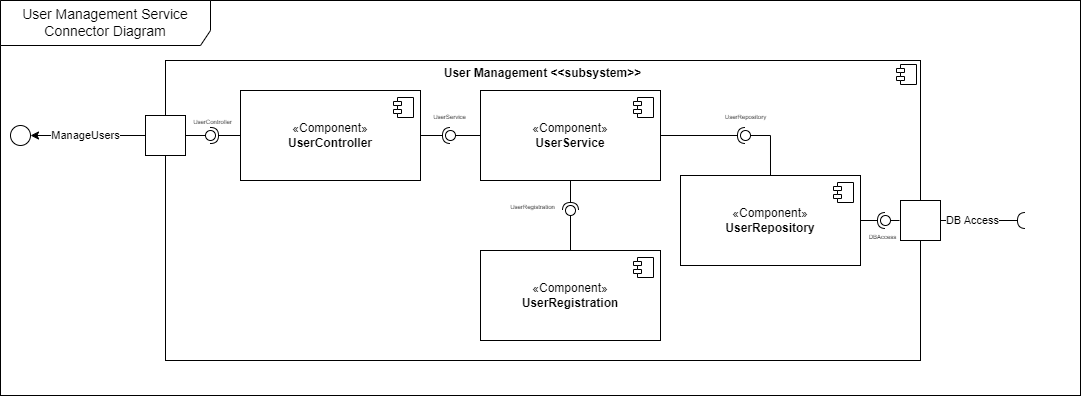

The diagram above was exported from draw.io. Its source (the exported page's mxGraphModel, read from the mxfile embedded in the PNG):
<mxGraphModel dx="809" dy="317" grid="1" gridSize="10" guides="1" tooltips="1" connect="1" arrows="1" fold="1" page="1" pageScale="1" pageWidth="1100" pageHeight="850" background="none" math="0" shadow="0">
  <root>
    <mxCell id="0" />
    <mxCell id="1" parent="0" />
    <mxCell id="0Xl0PtAtxqEv-4dNr-w4-1" value="" style="rounded=0;whiteSpace=wrap;html=1;" parent="1" vertex="1">
      <mxGeometry width="1080" height="395" as="geometry" />
    </mxCell>
    <mxCell id="bTd2GlGQb38kRfPlivLD-74" value="&lt;p style=&quot;margin:0px;margin-top:6px;text-align:center;&quot;&gt;&lt;b&gt;User Management &amp;lt;&amp;lt;subsystem&amp;gt;&amp;gt;&lt;/b&gt;&lt;/p&gt;" style="align=left;overflow=fill;html=1;dropTarget=0;whiteSpace=wrap;" parent="1" vertex="1">
      <mxGeometry x="165" y="60" width="755" height="300" as="geometry" />
    </mxCell>
    <mxCell id="bTd2GlGQb38kRfPlivLD-75" value="" style="shape=component;jettyWidth=8;jettyHeight=4;" parent="bTd2GlGQb38kRfPlivLD-74" vertex="1">
      <mxGeometry x="1" width="20" height="20" relative="1" as="geometry">
        <mxPoint x="-24" y="4" as="offset" />
      </mxGeometry>
    </mxCell>
    <mxCell id="bTd2GlGQb38kRfPlivLD-76" value="" style="verticalLabelPosition=bottom;verticalAlign=top;html=1;shape=mxgraph.basic.rect;fillColor2=none;strokeWidth=1;size=20;indent=5;" parent="1" vertex="1">
      <mxGeometry x="145" y="115" width="40" height="40" as="geometry" />
    </mxCell>
    <mxCell id="bTd2GlGQb38kRfPlivLD-78" value="" style="verticalLabelPosition=bottom;verticalAlign=top;html=1;shape=mxgraph.basic.rect;fillColor2=none;strokeWidth=1;size=20;indent=5;" parent="1" vertex="1">
      <mxGeometry x="900" y="200" width="40" height="40" as="geometry" />
    </mxCell>
    <mxCell id="bTd2GlGQb38kRfPlivLD-79" value="" style="rounded=0;orthogonalLoop=1;jettySize=auto;html=1;endArrow=halfCircle;endFill=0;endSize=6;strokeWidth=1;sketch=0;fontSize=12;curved=1;" parent="1" source="bTd2GlGQb38kRfPlivLD-78" edge="1">
      <mxGeometry x="970" y="515" width="10" height="10" as="geometry">
        <mxPoint x="1025" y="220" as="targetPoint" />
      </mxGeometry>
    </mxCell>
    <mxCell id="bTd2GlGQb38kRfPlivLD-80" value="DB Access" style="edgeLabel;html=1;align=center;verticalAlign=middle;resizable=0;points=[];" parent="bTd2GlGQb38kRfPlivLD-79" vertex="1" connectable="0">
      <mxGeometry relative="1" as="geometry">
        <mxPoint x="-11" as="offset" />
      </mxGeometry>
    </mxCell>
    <mxCell id="bTd2GlGQb38kRfPlivLD-81" value="" style="ellipse;whiteSpace=wrap;html=1;align=center;aspect=fixed;fillColor=none;strokeColor=none;resizable=0;perimeter=centerPerimeter;rotatable=0;allowArrows=0;points=[];outlineConnect=1;" parent="1" vertex="1">
      <mxGeometry x="905" y="205" width="10" height="10" as="geometry" />
    </mxCell>
    <mxCell id="bTd2GlGQb38kRfPlivLD-83" value="" style="edgeStyle=orthogonalEdgeStyle;rounded=0;orthogonalLoop=1;jettySize=auto;html=1;entryX=1;entryY=0.5;entryDx=0;entryDy=0;" parent="1" source="bTd2GlGQb38kRfPlivLD-76" target="bTd2GlGQb38kRfPlivLD-137" edge="1">
      <mxGeometry relative="1" as="geometry">
        <mxPoint x="35" y="135" as="targetPoint" />
      </mxGeometry>
    </mxCell>
    <mxCell id="bTd2GlGQb38kRfPlivLD-84" value="ManageUsers" style="edgeLabel;html=1;align=center;verticalAlign=middle;resizable=0;points=[];" parent="bTd2GlGQb38kRfPlivLD-83" vertex="1" connectable="0">
      <mxGeometry x="0.125" y="3" relative="1" as="geometry">
        <mxPoint x="5" y="-3" as="offset" />
      </mxGeometry>
    </mxCell>
    <mxCell id="bTd2GlGQb38kRfPlivLD-88" value="«Component»&lt;br&gt;&lt;b&gt;UserController&lt;/b&gt;" style="html=1;dropTarget=0;whiteSpace=wrap;" parent="1" vertex="1">
      <mxGeometry x="240" y="90" width="180" height="90" as="geometry" />
    </mxCell>
    <mxCell id="bTd2GlGQb38kRfPlivLD-89" value="" style="shape=module;jettyWidth=8;jettyHeight=4;" parent="bTd2GlGQb38kRfPlivLD-88" vertex="1">
      <mxGeometry x="1" width="20" height="20" relative="1" as="geometry">
        <mxPoint x="-27" y="7" as="offset" />
      </mxGeometry>
    </mxCell>
    <mxCell id="bTd2GlGQb38kRfPlivLD-90" value="«Component»&lt;br&gt;&lt;b&gt;UserService&lt;/b&gt;" style="html=1;dropTarget=0;whiteSpace=wrap;" parent="1" vertex="1">
      <mxGeometry x="480" y="90" width="180" height="90" as="geometry" />
    </mxCell>
    <mxCell id="bTd2GlGQb38kRfPlivLD-91" value="" style="shape=module;jettyWidth=8;jettyHeight=4;" parent="bTd2GlGQb38kRfPlivLD-90" vertex="1">
      <mxGeometry x="1" width="20" height="20" relative="1" as="geometry">
        <mxPoint x="-27" y="7" as="offset" />
      </mxGeometry>
    </mxCell>
    <mxCell id="bTd2GlGQb38kRfPlivLD-92" value="«Component»&lt;br&gt;&lt;b&gt;UserRegistration&lt;/b&gt;" style="html=1;dropTarget=0;whiteSpace=wrap;" parent="1" vertex="1">
      <mxGeometry x="480" y="250" width="180" height="90" as="geometry" />
    </mxCell>
    <mxCell id="bTd2GlGQb38kRfPlivLD-93" value="" style="shape=module;jettyWidth=8;jettyHeight=4;" parent="bTd2GlGQb38kRfPlivLD-92" vertex="1">
      <mxGeometry x="1" width="20" height="20" relative="1" as="geometry">
        <mxPoint x="-27" y="7" as="offset" />
      </mxGeometry>
    </mxCell>
    <mxCell id="bTd2GlGQb38kRfPlivLD-101" value="" style="ellipse;whiteSpace=wrap;html=1;align=center;aspect=fixed;fillColor=none;strokeColor=none;resizable=0;perimeter=centerPerimeter;rotatable=0;allowArrows=0;points=[];outlineConnect=1;" parent="1" vertex="1">
      <mxGeometry x="515" y="260" width="10" height="10" as="geometry" />
    </mxCell>
    <mxCell id="bTd2GlGQb38kRfPlivLD-103" value="" style="ellipse;whiteSpace=wrap;html=1;align=center;aspect=fixed;fillColor=none;strokeColor=none;resizable=0;perimeter=centerPerimeter;rotatable=0;allowArrows=0;points=[];outlineConnect=1;" parent="1" vertex="1">
      <mxGeometry x="515" y="155" width="10" height="10" as="geometry" />
    </mxCell>
    <mxCell id="bTd2GlGQb38kRfPlivLD-107" value="" style="rounded=0;orthogonalLoop=1;jettySize=auto;html=1;endArrow=halfCircle;endFill=0;endSize=6;strokeWidth=1;sketch=0;exitX=0.5;exitY=1;exitDx=0;exitDy=0;" parent="1" source="bTd2GlGQb38kRfPlivLD-90" target="bTd2GlGQb38kRfPlivLD-109" edge="1">
      <mxGeometry relative="1" as="geometry">
        <mxPoint x="380" y="195" as="sourcePoint" />
      </mxGeometry>
    </mxCell>
    <mxCell id="bTd2GlGQb38kRfPlivLD-108" value="" style="rounded=0;orthogonalLoop=1;jettySize=auto;html=1;endArrow=oval;endFill=0;sketch=0;sourcePerimeterSpacing=0;targetPerimeterSpacing=0;endSize=10;exitX=0.5;exitY=0;exitDx=0;exitDy=0;" parent="1" source="bTd2GlGQb38kRfPlivLD-92" target="bTd2GlGQb38kRfPlivLD-109" edge="1">
      <mxGeometry relative="1" as="geometry">
        <mxPoint x="340" y="195" as="sourcePoint" />
      </mxGeometry>
    </mxCell>
    <mxCell id="bTd2GlGQb38kRfPlivLD-109" value="" style="ellipse;whiteSpace=wrap;html=1;align=center;aspect=fixed;fillColor=none;strokeColor=none;resizable=0;perimeter=centerPerimeter;rotatable=0;allowArrows=0;points=[];outlineConnect=1;" parent="1" vertex="1">
      <mxGeometry x="565" y="205" width="10" height="10" as="geometry" />
    </mxCell>
    <mxCell id="bTd2GlGQb38kRfPlivLD-110" value="" style="rounded=0;orthogonalLoop=1;jettySize=auto;html=1;endArrow=halfCircle;endFill=0;endSize=6;strokeWidth=1;sketch=0;exitX=0;exitY=0.5;exitDx=0;exitDy=0;" parent="1" source="bTd2GlGQb38kRfPlivLD-88" target="bTd2GlGQb38kRfPlivLD-112" edge="1">
      <mxGeometry relative="1" as="geometry">
        <mxPoint x="225" y="135" as="sourcePoint" />
      </mxGeometry>
    </mxCell>
    <mxCell id="bTd2GlGQb38kRfPlivLD-111" value="" style="rounded=0;orthogonalLoop=1;jettySize=auto;html=1;endArrow=oval;endFill=0;sketch=0;sourcePerimeterSpacing=0;targetPerimeterSpacing=0;endSize=10;" parent="1" target="bTd2GlGQb38kRfPlivLD-112" edge="1">
      <mxGeometry relative="1" as="geometry">
        <mxPoint x="185" y="135" as="sourcePoint" />
      </mxGeometry>
    </mxCell>
    <mxCell id="bTd2GlGQb38kRfPlivLD-112" value="" style="ellipse;whiteSpace=wrap;html=1;align=center;aspect=fixed;fillColor=none;strokeColor=none;resizable=0;perimeter=centerPerimeter;rotatable=0;allowArrows=0;points=[];outlineConnect=1;" parent="1" vertex="1">
      <mxGeometry x="205" y="130" width="10" height="10" as="geometry" />
    </mxCell>
    <mxCell id="bTd2GlGQb38kRfPlivLD-113" value="" style="rounded=0;orthogonalLoop=1;jettySize=auto;html=1;endArrow=halfCircle;endFill=0;endSize=6;strokeWidth=1;sketch=0;exitX=1;exitY=0.5;exitDx=0;exitDy=0;" parent="1" source="bTd2GlGQb38kRfPlivLD-88" target="bTd2GlGQb38kRfPlivLD-115" edge="1">
      <mxGeometry relative="1" as="geometry">
        <mxPoint x="503" y="140" as="sourcePoint" />
      </mxGeometry>
    </mxCell>
    <mxCell id="bTd2GlGQb38kRfPlivLD-114" value="" style="rounded=0;orthogonalLoop=1;jettySize=auto;html=1;endArrow=oval;endFill=0;sketch=0;sourcePerimeterSpacing=0;targetPerimeterSpacing=0;endSize=10;exitX=0;exitY=0.5;exitDx=0;exitDy=0;" parent="1" source="bTd2GlGQb38kRfPlivLD-90" target="bTd2GlGQb38kRfPlivLD-115" edge="1">
      <mxGeometry relative="1" as="geometry">
        <mxPoint x="463" y="140" as="sourcePoint" />
      </mxGeometry>
    </mxCell>
    <mxCell id="bTd2GlGQb38kRfPlivLD-115" value="" style="ellipse;whiteSpace=wrap;html=1;align=center;aspect=fixed;fillColor=none;strokeColor=none;resizable=0;perimeter=centerPerimeter;rotatable=0;allowArrows=0;points=[];outlineConnect=1;" parent="1" vertex="1">
      <mxGeometry x="445" y="130" width="10" height="10" as="geometry" />
    </mxCell>
    <mxCell id="bTd2GlGQb38kRfPlivLD-116" value="«Component»&lt;br&gt;&lt;b&gt;UserRepository&lt;/b&gt;" style="html=1;dropTarget=0;whiteSpace=wrap;" parent="1" vertex="1">
      <mxGeometry x="680" y="175" width="180" height="90" as="geometry" />
    </mxCell>
    <mxCell id="bTd2GlGQb38kRfPlivLD-117" value="" style="shape=module;jettyWidth=8;jettyHeight=4;" parent="bTd2GlGQb38kRfPlivLD-116" vertex="1">
      <mxGeometry x="1" width="20" height="20" relative="1" as="geometry">
        <mxPoint x="-27" y="7" as="offset" />
      </mxGeometry>
    </mxCell>
    <mxCell id="bTd2GlGQb38kRfPlivLD-125" value="" style="ellipse;whiteSpace=wrap;html=1;align=center;aspect=fixed;fillColor=none;strokeColor=none;resizable=0;perimeter=centerPerimeter;rotatable=0;allowArrows=0;points=[];outlineConnect=1;" parent="1" vertex="1">
      <mxGeometry x="870" y="215" width="10" height="10" as="geometry" />
    </mxCell>
    <mxCell id="bTd2GlGQb38kRfPlivLD-126" value="" style="rounded=0;orthogonalLoop=1;jettySize=auto;html=1;endArrow=halfCircle;endFill=0;endSize=6;strokeWidth=1;sketch=0;exitX=1;exitY=0.5;exitDx=0;exitDy=0;" parent="1" source="bTd2GlGQb38kRfPlivLD-116" target="bTd2GlGQb38kRfPlivLD-128" edge="1">
      <mxGeometry relative="1" as="geometry">
        <mxPoint x="850" y="120" as="sourcePoint" />
      </mxGeometry>
    </mxCell>
    <mxCell id="bTd2GlGQb38kRfPlivLD-127" value="" style="rounded=0;orthogonalLoop=1;jettySize=auto;html=1;endArrow=oval;endFill=0;sketch=0;sourcePerimeterSpacing=0;targetPerimeterSpacing=0;endSize=10;exitX=-0.025;exitY=0.5;exitDx=0;exitDy=0;exitPerimeter=0;" parent="1" source="bTd2GlGQb38kRfPlivLD-78" target="bTd2GlGQb38kRfPlivLD-128" edge="1">
      <mxGeometry relative="1" as="geometry">
        <mxPoint x="810" y="120" as="sourcePoint" />
      </mxGeometry>
    </mxCell>
    <mxCell id="bTd2GlGQb38kRfPlivLD-128" value="" style="ellipse;whiteSpace=wrap;html=1;align=center;aspect=fixed;fillColor=none;strokeColor=none;resizable=0;perimeter=centerPerimeter;rotatable=0;allowArrows=0;points=[];outlineConnect=1;" parent="1" vertex="1">
      <mxGeometry x="880" y="215" width="10" height="10" as="geometry" />
    </mxCell>
    <mxCell id="bTd2GlGQb38kRfPlivLD-131" value="" style="rounded=0;orthogonalLoop=1;jettySize=auto;html=1;endArrow=halfCircle;endFill=0;endSize=6;strokeWidth=1;sketch=0;fontSize=12;curved=1;entryX=0;entryY=0.8;entryDx=0;entryDy=0;entryPerimeter=0;" parent="1" source="bTd2GlGQb38kRfPlivLD-90" target="bTd2GlGQb38kRfPlivLD-132" edge="1">
      <mxGeometry x="810" y="530" width="10" height="10" as="geometry" />
    </mxCell>
    <mxCell id="bTd2GlGQb38kRfPlivLD-132" value="" style="ellipse;whiteSpace=wrap;html=1;align=center;aspect=fixed;fillColor=none;strokeColor=none;resizable=0;perimeter=centerPerimeter;rotatable=0;allowArrows=0;points=[];outlineConnect=1;" parent="1" vertex="1">
      <mxGeometry x="740" y="130" width="10" height="10" as="geometry" />
    </mxCell>
    <mxCell id="bTd2GlGQb38kRfPlivLD-135" style="edgeStyle=orthogonalEdgeStyle;rounded=0;orthogonalLoop=1;jettySize=auto;html=1;exitX=0.5;exitY=0;exitDx=0;exitDy=0;endArrow=none;endFill=0;entryX=1.057;entryY=0.543;entryDx=0;entryDy=0;entryPerimeter=0;" parent="1" source="bTd2GlGQb38kRfPlivLD-116" target="bTd2GlGQb38kRfPlivLD-132" edge="1">
      <mxGeometry relative="1" as="geometry">
        <Array as="points">
          <mxPoint x="770" y="135" />
        </Array>
        <mxPoint x="760" y="135" as="targetPoint" />
      </mxGeometry>
    </mxCell>
    <mxCell id="bTd2GlGQb38kRfPlivLD-137" value="" style="ellipse;whiteSpace=wrap;html=1;aspect=fixed;" parent="1" vertex="1">
      <mxGeometry x="10" y="125" width="20" height="20" as="geometry" />
    </mxCell>
    <mxCell id="0Xl0PtAtxqEv-4dNr-w4-2" value="&lt;font style=&quot;font-size: 14px;&quot;&gt;User Management Service Connector Diagram&lt;/font&gt;" style="shape=umlFrame;whiteSpace=wrap;html=1;pointerEvents=0;width=210;height=45;" parent="1" vertex="1">
      <mxGeometry width="1080" height="395" as="geometry" />
    </mxCell>
    <mxCell id="nLxD7zsSTddkkGGlwqYH-2" value="" style="ellipse;whiteSpace=wrap;html=1;aspect=fixed;" vertex="1" parent="1">
      <mxGeometry x="740" y="130" width="10" height="10" as="geometry" />
    </mxCell>
    <mxCell id="nLxD7zsSTddkkGGlwqYH-3" value="&lt;font style=&quot;font-size: 6px;&quot;&gt;UserRepository&lt;/font&gt;" style="text;strokeColor=none;align=center;fillColor=none;html=1;verticalAlign=middle;whiteSpace=wrap;rounded=0;" vertex="1" parent="1">
      <mxGeometry x="737.5" y="105" width="15" height="20" as="geometry" />
    </mxCell>
    <mxCell id="nLxD7zsSTddkkGGlwqYH-5" value="&lt;font style=&quot;font-size: 6px;&quot;&gt;UserRegistration&lt;/font&gt;" style="text;strokeColor=none;align=center;fillColor=none;html=1;verticalAlign=middle;whiteSpace=wrap;rounded=0;" vertex="1" parent="1">
      <mxGeometry x="525" y="195" width="15" height="20" as="geometry" />
    </mxCell>
    <mxCell id="nLxD7zsSTddkkGGlwqYH-9" value="&lt;font style=&quot;font-size: 6px;&quot;&gt;UserService&lt;/font&gt;" style="text;strokeColor=none;align=center;fillColor=none;html=1;verticalAlign=middle;whiteSpace=wrap;rounded=0;" vertex="1" parent="1">
      <mxGeometry x="442.5" y="105" width="15" height="20" as="geometry" />
    </mxCell>
    <mxCell id="nLxD7zsSTddkkGGlwqYH-10" value="&lt;font style=&quot;font-size: 6px;&quot;&gt;DBAccess&lt;/font&gt;" style="text;strokeColor=none;align=center;fillColor=none;html=1;verticalAlign=middle;whiteSpace=wrap;rounded=0;" vertex="1" parent="1">
      <mxGeometry x="875" y="225" width="15" height="20" as="geometry" />
    </mxCell>
    <mxCell id="nLxD7zsSTddkkGGlwqYH-11" value="&lt;font style=&quot;font-size: 6px;&quot;&gt;UserController&lt;/font&gt;" style="text;strokeColor=none;align=center;fillColor=none;html=1;verticalAlign=middle;whiteSpace=wrap;rounded=0;" vertex="1" parent="1">
      <mxGeometry x="205" y="110" width="15" height="20" as="geometry" />
    </mxCell>
  </root>
</mxGraphModel>